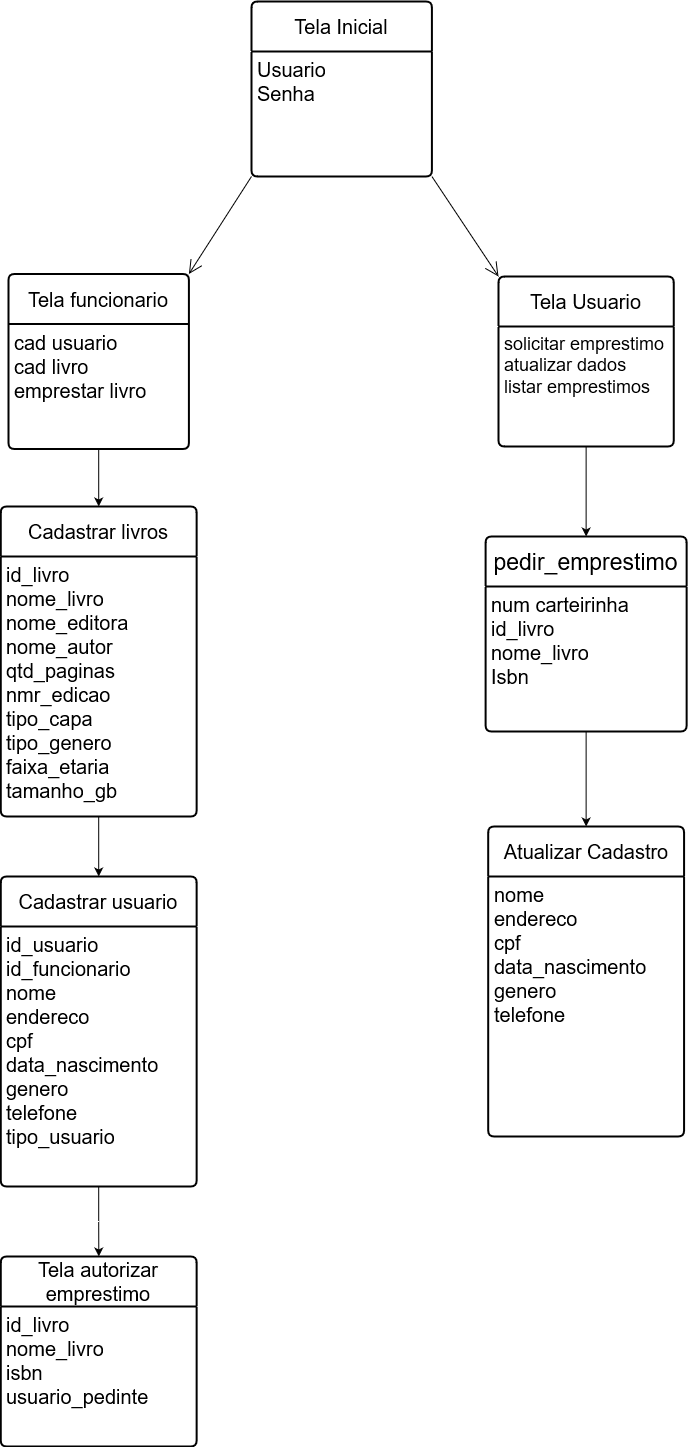

The diagram above was exported from draw.io. Its source (the exported page's mxGraphModel, read from the mxfile embedded in the PNG):
<mxGraphModel dx="1434" dy="754" grid="1" gridSize="10" guides="1" tooltips="1" connect="1" arrows="1" fold="1" page="1" pageScale="1" pageWidth="827" pageHeight="1169" math="0" shadow="0">
  <root>
    <mxCell id="0" />
    <mxCell id="1" parent="0" />
    <mxCell id="KrMuktubT4KBwQT5NoA7-21" value="&lt;font style=&quot;font-size: 20px;&quot;&gt;Tela Inicial&lt;/font&gt;" style="swimlane;childLayout=stackLayout;horizontal=1;startSize=50;horizontalStack=0;rounded=1;fontSize=14;fontStyle=0;strokeWidth=2;resizeParent=0;resizeLast=1;shadow=0;dashed=0;align=center;arcSize=4;whiteSpace=wrap;html=1;" parent="1" vertex="1">
      <mxGeometry x="323" y="25" width="180.41" height="175" as="geometry" />
    </mxCell>
    <mxCell id="KrMuktubT4KBwQT5NoA7-22" value="&lt;font style=&quot;font-size: 20px;&quot;&gt;Usuario&lt;br&gt;Senha&lt;br&gt;&lt;br&gt;&lt;/font&gt;" style="align=left;strokeColor=none;fillColor=none;spacingLeft=4;fontSize=12;verticalAlign=top;resizable=0;rotatable=0;part=1;html=1;" parent="KrMuktubT4KBwQT5NoA7-21" vertex="1">
      <mxGeometry y="50" width="180.41" height="125" as="geometry" />
    </mxCell>
    <mxCell id="KrMuktubT4KBwQT5NoA7-23" value="&lt;font style=&quot;font-size: 20px;&quot;&gt;Tela funcionario&lt;br&gt;&lt;/font&gt;" style="swimlane;childLayout=stackLayout;horizontal=1;startSize=50;horizontalStack=0;rounded=1;fontSize=14;fontStyle=0;strokeWidth=2;resizeParent=0;resizeLast=1;shadow=0;dashed=0;align=center;arcSize=4;whiteSpace=wrap;html=1;" parent="1" vertex="1">
      <mxGeometry x="80" y="297.5" width="180.41" height="175" as="geometry" />
    </mxCell>
    <mxCell id="KrMuktubT4KBwQT5NoA7-24" value="&lt;font style=&quot;font-size: 20px;&quot;&gt;cad usuario&lt;br&gt;&lt;/font&gt;&lt;div&gt;&lt;font style=&quot;font-size: 20px;&quot;&gt;cad livro&lt;/font&gt;&lt;/div&gt;&lt;div&gt;&lt;font style=&quot;font-size: 20px;&quot;&gt;emprestar livro&lt;br&gt;&lt;/font&gt;&lt;/div&gt;&lt;font style=&quot;font-size: 20px;&quot;&gt;&lt;br&gt;&lt;/font&gt;" style="align=left;strokeColor=none;fillColor=none;spacingLeft=4;fontSize=12;verticalAlign=top;resizable=0;rotatable=0;part=1;html=1;" parent="KrMuktubT4KBwQT5NoA7-23" vertex="1">
      <mxGeometry y="50" width="180.41" height="125" as="geometry" />
    </mxCell>
    <mxCell id="KrMuktubT4KBwQT5NoA7-26" value="&lt;font style=&quot;font-size: 20px;&quot;&gt;Cadastrar livros&lt;/font&gt;" style="swimlane;childLayout=stackLayout;horizontal=1;startSize=50;horizontalStack=0;rounded=1;fontSize=14;fontStyle=0;strokeWidth=2;resizeParent=0;resizeLast=1;shadow=0;dashed=0;align=center;arcSize=4;whiteSpace=wrap;html=1;" parent="1" vertex="1">
      <mxGeometry x="72.27" y="530" width="195.87" height="310" as="geometry" />
    </mxCell>
    <mxCell id="KrMuktubT4KBwQT5NoA7-27" value="&lt;font style=&quot;font-size: 20px;&quot;&gt;id_livro&lt;/font&gt;&lt;div style=&quot;font-size: 20px;&quot;&gt;nome_livro&lt;/div&gt;&lt;div style=&quot;font-size: 20px;&quot;&gt;nome_editora&lt;/div&gt;&lt;div style=&quot;font-size: 20px;&quot;&gt;nome_autor&lt;/div&gt;&lt;div style=&quot;font-size: 20px;&quot;&gt;qtd_paginas&lt;/div&gt;&lt;div style=&quot;font-size: 20px;&quot;&gt;nmr_edicao&lt;/div&gt;&lt;div style=&quot;font-size: 20px;&quot;&gt;tipo_capa &lt;br&gt;&lt;/div&gt;&lt;div style=&quot;font-size: 20px;&quot;&gt;tipo_genero&lt;/div&gt;&lt;div style=&quot;font-size: 20px;&quot;&gt;faixa_etaria &lt;br&gt;&lt;/div&gt;&lt;div style=&quot;font-size: 20px;&quot;&gt;tamanho_gb&lt;/div&gt;&lt;div style=&quot;font-size: 20px;&quot;&gt;&lt;br&gt;&lt;/div&gt;" style="align=left;strokeColor=none;fillColor=none;spacingLeft=4;fontSize=12;verticalAlign=top;resizable=0;rotatable=0;part=1;html=1;" parent="KrMuktubT4KBwQT5NoA7-26" vertex="1">
      <mxGeometry y="50" width="195.87" height="260" as="geometry" />
    </mxCell>
    <mxCell id="KrMuktubT4KBwQT5NoA7-31" value="&lt;font style=&quot;font-size: 20px;&quot;&gt;Tela Usuario&lt;br&gt;&lt;/font&gt;" style="swimlane;childLayout=stackLayout;horizontal=1;startSize=50;horizontalStack=0;rounded=1;fontSize=14;fontStyle=0;strokeWidth=2;resizeParent=0;resizeLast=1;shadow=0;dashed=0;align=center;arcSize=4;whiteSpace=wrap;html=1;" parent="1" vertex="1">
      <mxGeometry x="570" y="300" width="175.26" height="170" as="geometry" />
    </mxCell>
    <mxCell id="KrMuktubT4KBwQT5NoA7-32" value="&lt;div style=&quot;font-size: 18px;&quot;&gt;&lt;font style=&quot;font-size: 18px;&quot;&gt;solicitar emprestimo&lt;/font&gt;&lt;/div&gt;&lt;div style=&quot;font-size: 18px;&quot;&gt;&lt;font style=&quot;font-size: 18px;&quot;&gt;atualizar dados&lt;/font&gt;&lt;/div&gt;&lt;div style=&quot;font-size: 18px;&quot;&gt;&lt;font style=&quot;font-size: 18px;&quot;&gt;listar emprestimos&lt;br&gt;&lt;/font&gt;&lt;/div&gt;" style="align=left;strokeColor=none;fillColor=none;spacingLeft=4;fontSize=12;verticalAlign=top;resizable=0;rotatable=0;part=1;html=1;" parent="KrMuktubT4KBwQT5NoA7-31" vertex="1">
      <mxGeometry y="50" width="175.26" height="120" as="geometry" />
    </mxCell>
    <mxCell id="KrMuktubT4KBwQT5NoA7-33" value="&lt;font style=&quot;font-size: 23px;&quot;&gt;pedir_emprestimo&lt;/font&gt;" style="swimlane;childLayout=stackLayout;horizontal=1;startSize=50;horizontalStack=0;rounded=1;fontSize=20;fontStyle=0;strokeWidth=2;resizeParent=0;resizeLast=1;shadow=0;dashed=0;align=center;arcSize=4;whiteSpace=wrap;html=1;" parent="1" vertex="1">
      <mxGeometry x="557.11" y="560" width="201.03" height="195" as="geometry" />
    </mxCell>
    <mxCell id="KrMuktubT4KBwQT5NoA7-34" value="&lt;div style=&quot;font-size: 20px;&quot;&gt;&lt;font style=&quot;font-size: 20px;&quot;&gt;num carteirinha&lt;/font&gt;&lt;/div&gt;&lt;div style=&quot;font-size: 20px;&quot;&gt;&lt;font style=&quot;font-size: 20px;&quot;&gt;id_livro&lt;br&gt;&lt;/font&gt;&lt;/div&gt;&lt;div style=&quot;font-size: 20px;&quot;&gt;&lt;font style=&quot;font-size: 20px;&quot;&gt;nome_livro&lt;/font&gt;&lt;/div&gt;&lt;div style=&quot;font-size: 20px;&quot;&gt;&lt;font style=&quot;font-size: 20px;&quot;&gt;Isbn&lt;/font&gt;&lt;/div&gt;&lt;div style=&quot;font-size: 20px;&quot;&gt;&lt;br&gt;&lt;/div&gt;" style="align=left;strokeColor=none;fillColor=none;spacingLeft=4;fontSize=12;verticalAlign=top;resizable=0;rotatable=0;part=1;html=1;" parent="KrMuktubT4KBwQT5NoA7-33" vertex="1">
      <mxGeometry y="50" width="201.03" height="145" as="geometry" />
    </mxCell>
    <mxCell id="KrMuktubT4KBwQT5NoA7-37" value="" style="endArrow=open;endFill=1;endSize=12;html=1;rounded=0;exitX=0;exitY=1;exitDx=0;exitDy=0;entryX=1;entryY=0;entryDx=0;entryDy=0;" parent="1" source="KrMuktubT4KBwQT5NoA7-22" target="KrMuktubT4KBwQT5NoA7-23" edge="1">
      <mxGeometry width="160" relative="1" as="geometry">
        <mxPoint x="150" y="220" as="sourcePoint" />
        <mxPoint x="310" y="220" as="targetPoint" />
      </mxGeometry>
    </mxCell>
    <mxCell id="KrMuktubT4KBwQT5NoA7-38" value="" style="endArrow=open;endFill=1;endSize=12;html=1;rounded=0;exitX=1;exitY=1;exitDx=0;exitDy=0;entryX=0;entryY=0;entryDx=0;entryDy=0;" parent="1" source="KrMuktubT4KBwQT5NoA7-22" target="KrMuktubT4KBwQT5NoA7-31" edge="1">
      <mxGeometry width="160" relative="1" as="geometry">
        <mxPoint x="333" y="210" as="sourcePoint" />
        <mxPoint x="220" y="310" as="targetPoint" />
      </mxGeometry>
    </mxCell>
    <mxCell id="KrMuktubT4KBwQT5NoA7-45" style="edgeStyle=orthogonalEdgeStyle;rounded=0;orthogonalLoop=1;jettySize=auto;html=1;exitX=0.5;exitY=1;exitDx=0;exitDy=0;entryX=0.5;entryY=0;entryDx=0;entryDy=0;" parent="1" source="KrMuktubT4KBwQT5NoA7-32" target="KrMuktubT4KBwQT5NoA7-33" edge="1">
      <mxGeometry relative="1" as="geometry" />
    </mxCell>
    <mxCell id="KrMuktubT4KBwQT5NoA7-46" value="&lt;font style=&quot;font-size: 20px;&quot;&gt;Tela autorizar emprestimo&lt;/font&gt;&lt;font style=&quot;font-size: 18px;&quot;&gt; &lt;br&gt;&lt;/font&gt;" style="swimlane;childLayout=stackLayout;horizontal=1;startSize=50;horizontalStack=0;rounded=1;fontSize=14;fontStyle=0;strokeWidth=2;resizeParent=0;resizeLast=1;shadow=0;dashed=0;align=center;arcSize=4;whiteSpace=wrap;html=1;" parent="1" vertex="1">
      <mxGeometry x="72.27000000000007" y="1280" width="195.87" height="190" as="geometry" />
    </mxCell>
    <mxCell id="KrMuktubT4KBwQT5NoA7-47" value="&lt;font style=&quot;font-size: 20px;&quot;&gt;id_livro&lt;/font&gt;&lt;div style=&quot;font-size: 20px;&quot;&gt;&lt;div&gt;&lt;font style=&quot;font-size: 20px;&quot;&gt;nome_livro&lt;/font&gt;&lt;/div&gt;&lt;div&gt;&lt;font style=&quot;font-size: 20px;&quot;&gt;isbn&lt;/font&gt;&lt;/div&gt;&lt;div&gt;&lt;font style=&quot;font-size: 20px;&quot;&gt;usuario_pedinte&lt;br&gt;&lt;/font&gt;&lt;/div&gt;&lt;/div&gt;&lt;font style=&quot;font-size: 20px;&quot;&gt;&lt;br&gt;&lt;/font&gt;" style="align=left;strokeColor=none;fillColor=none;spacingLeft=4;fontSize=12;verticalAlign=top;resizable=0;rotatable=0;part=1;html=1;" parent="KrMuktubT4KBwQT5NoA7-46" vertex="1">
      <mxGeometry y="50" width="195.87" height="140" as="geometry" />
    </mxCell>
    <mxCell id="KrMuktubT4KBwQT5NoA7-49" style="edgeStyle=orthogonalEdgeStyle;rounded=0;orthogonalLoop=1;jettySize=auto;html=1;exitX=0.5;exitY=1;exitDx=0;exitDy=0;entryX=0.5;entryY=0;entryDx=0;entryDy=0;" parent="1" source="KrMuktubT4KBwQT5NoA7-24" target="KrMuktubT4KBwQT5NoA7-26" edge="1">
      <mxGeometry relative="1" as="geometry" />
    </mxCell>
    <mxCell id="KrMuktubT4KBwQT5NoA7-55" value="&lt;font style=&quot;font-size: 20px;&quot;&gt;Cadastrar usuario&lt;br&gt;&lt;/font&gt;" style="swimlane;childLayout=stackLayout;horizontal=1;startSize=50;horizontalStack=0;rounded=1;fontSize=14;fontStyle=0;strokeWidth=2;resizeParent=0;resizeLast=1;shadow=0;dashed=0;align=center;arcSize=4;whiteSpace=wrap;html=1;" parent="1" vertex="1">
      <mxGeometry x="72.26999999999998" y="900" width="195.87" height="310" as="geometry" />
    </mxCell>
    <mxCell id="KrMuktubT4KBwQT5NoA7-56" value="&lt;div style=&quot;font-size: 20px;&quot;&gt;&lt;font style=&quot;font-size: 20px;&quot;&gt;id_usuario&lt;/font&gt;&lt;/div&gt;&lt;div style=&quot;font-size: 20px;&quot;&gt;&lt;font style=&quot;font-size: 20px;&quot;&gt;id_funcionario&lt;br&gt;&lt;/font&gt;&lt;/div&gt;&lt;div style=&quot;font-size: 20px;&quot;&gt;&lt;font style=&quot;font-size: 20px;&quot;&gt;nome &lt;br&gt;&lt;/font&gt;&lt;/div&gt;&lt;div style=&quot;font-size: 20px;&quot;&gt;&lt;font style=&quot;font-size: 20px;&quot;&gt;endereco&lt;/font&gt;&lt;/div&gt;&lt;div style=&quot;font-size: 20px;&quot;&gt;&lt;font style=&quot;font-size: 20px;&quot;&gt;cpf&lt;/font&gt;&lt;/div&gt;&lt;div style=&quot;font-size: 20px;&quot;&gt;&lt;font style=&quot;font-size: 20px;&quot;&gt;data_nascimento &lt;br&gt;&lt;/font&gt;&lt;/div&gt;&lt;div style=&quot;font-size: 20px;&quot;&gt;&lt;font style=&quot;font-size: 20px;&quot;&gt;genero&lt;/font&gt;&lt;/div&gt;&lt;div style=&quot;font-size: 20px;&quot;&gt;&lt;font style=&quot;font-size: 20px;&quot;&gt;telefone&lt;/font&gt;&lt;/div&gt;&lt;div style=&quot;font-size: 20px;&quot;&gt;&lt;font style=&quot;font-size: 20px;&quot;&gt;tipo_usuario&lt;br&gt;&lt;/font&gt;&lt;/div&gt;" style="align=left;strokeColor=none;fillColor=none;spacingLeft=4;fontSize=12;verticalAlign=top;resizable=0;rotatable=0;part=1;html=1;" parent="KrMuktubT4KBwQT5NoA7-55" vertex="1">
      <mxGeometry y="50" width="195.87" height="260" as="geometry" />
    </mxCell>
    <mxCell id="KrMuktubT4KBwQT5NoA7-58" style="edgeStyle=orthogonalEdgeStyle;rounded=0;orthogonalLoop=1;jettySize=auto;html=1;exitX=0.5;exitY=1;exitDx=0;exitDy=0;" parent="1" source="KrMuktubT4KBwQT5NoA7-56" target="KrMuktubT4KBwQT5NoA7-46" edge="1">
      <mxGeometry relative="1" as="geometry" />
    </mxCell>
    <mxCell id="KrMuktubT4KBwQT5NoA7-59" value="&lt;font style=&quot;font-size: 20px;&quot;&gt;Atualizar Cadastro&lt;br&gt;&lt;/font&gt;" style="swimlane;childLayout=stackLayout;horizontal=1;startSize=50;horizontalStack=0;rounded=1;fontSize=14;fontStyle=0;strokeWidth=2;resizeParent=0;resizeLast=1;shadow=0;dashed=0;align=center;arcSize=4;whiteSpace=wrap;html=1;" parent="1" vertex="1">
      <mxGeometry x="559.6999999999999" y="850" width="195.87" height="310" as="geometry" />
    </mxCell>
    <mxCell id="KrMuktubT4KBwQT5NoA7-60" value="&lt;div style=&quot;font-size: 20px;&quot;&gt;&lt;font style=&quot;font-size: 20px;&quot;&gt;nome &lt;br&gt;&lt;/font&gt;&lt;/div&gt;&lt;div style=&quot;font-size: 20px;&quot;&gt;&lt;font style=&quot;font-size: 20px;&quot;&gt;endereco&lt;/font&gt;&lt;/div&gt;&lt;div style=&quot;font-size: 20px;&quot;&gt;&lt;font style=&quot;font-size: 20px;&quot;&gt;cpf&lt;/font&gt;&lt;/div&gt;&lt;div style=&quot;font-size: 20px;&quot;&gt;&lt;font style=&quot;font-size: 20px;&quot;&gt;data_nascimento &lt;br&gt;&lt;/font&gt;&lt;/div&gt;&lt;div style=&quot;font-size: 20px;&quot;&gt;&lt;font style=&quot;font-size: 20px;&quot;&gt;genero&lt;/font&gt;&lt;/div&gt;&lt;div style=&quot;font-size: 20px;&quot;&gt;&lt;font style=&quot;font-size: 20px;&quot;&gt;telefone&lt;/font&gt;&lt;/div&gt;&lt;div style=&quot;font-size: 20px;&quot;&gt;&lt;font style=&quot;font-size: 20px;&quot;&gt;&lt;br&gt;&lt;/font&gt;&lt;/div&gt;" style="align=left;strokeColor=none;fillColor=none;spacingLeft=4;fontSize=12;verticalAlign=top;resizable=0;rotatable=0;part=1;html=1;" parent="KrMuktubT4KBwQT5NoA7-59" vertex="1">
      <mxGeometry y="50" width="195.87" height="260" as="geometry" />
    </mxCell>
    <mxCell id="KrMuktubT4KBwQT5NoA7-61" style="edgeStyle=orthogonalEdgeStyle;rounded=0;orthogonalLoop=1;jettySize=auto;html=1;exitX=0.5;exitY=1;exitDx=0;exitDy=0;entryX=0.5;entryY=0;entryDx=0;entryDy=0;" parent="1" source="KrMuktubT4KBwQT5NoA7-34" target="KrMuktubT4KBwQT5NoA7-59" edge="1">
      <mxGeometry relative="1" as="geometry" />
    </mxCell>
    <mxCell id="y4p04OQ01IBWSQ9WFt8B-1" style="edgeStyle=orthogonalEdgeStyle;rounded=0;orthogonalLoop=1;jettySize=auto;html=1;exitX=0.5;exitY=1;exitDx=0;exitDy=0;entryX=0.5;entryY=0;entryDx=0;entryDy=0;" edge="1" parent="1" source="KrMuktubT4KBwQT5NoA7-27" target="KrMuktubT4KBwQT5NoA7-55">
      <mxGeometry relative="1" as="geometry" />
    </mxCell>
  </root>
</mxGraphModel>